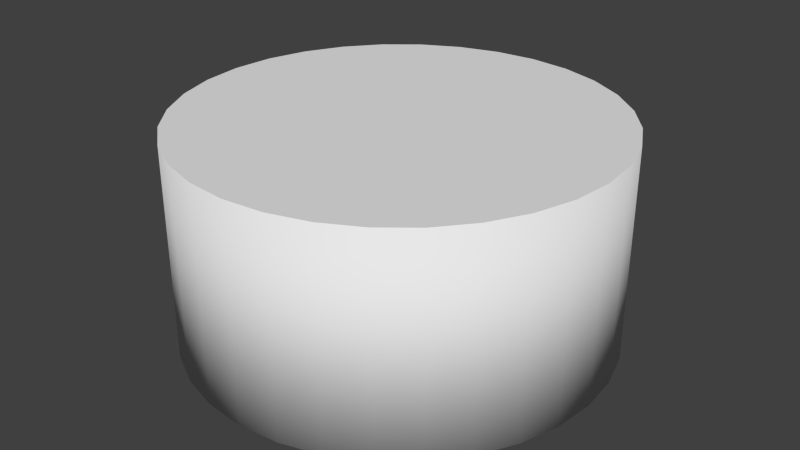 # Source: HydrogenTank.blend  (saved by Blender 2.71.0; exported with 4.5.12 LTS)
import bpy
from mathutils import Matrix  # noqa: F401  (used for matrix-valued properties, if any)

bpy.ops.wm.read_factory_settings(use_empty=True)
scene = bpy.context.scene
scene.name = 'Scene'

# ---- collections
col_collection_1 = bpy.data.collections.new('Collection 1'); scene.collection.children.link(col_collection_1)

# ---- world
world_world = bpy.data.worlds.new('World'); scene.world = world_world
world_world.color = (0.05088, 0.05088, 0.05088)
world_world.use_sun_shadow = False
world_world.sun_shadow_jitter_overblur = 0.0
world_world.cycles.sampling_method = 'MANUAL'
world_world.cycles.sample_map_resolution = 256

# ---- meshes
me_cylinder_003 = bpy.data.meshes.new('Cylinder.003')
me_cylinder_003.from_pydata([(0.0, 0.5, -0.25), (0.0, 0.5, 0.25), (0.09755, 0.4904, -0.25), (0.09755, 0.4904, 0.25), (0.1913, 0.4619, -0.25), (0.1913, 0.4619, 0.25), (0.2778, 0.4157, -0.25), (0.2778, 0.4157, 0.25), (0.3536, 0.3536, -0.25), (0.3536, 0.3536, 0.25), (0.4157, 0.2778, -0.25), (0.4157, 0.2778, 0.25), (0.4619, 0.1913, -0.25), (0.4619, 0.1913, 0.25), (0.4904, 0.09755, -0.25), (0.4904, 0.09755, 0.25), (0.5, 3.775e-08, -0.25), (0.5, 3.775e-08, 0.25), (0.4904, -0.09755, -0.25), (0.4904, -0.09755, 0.25), (0.4619, -0.1913, -0.25), (0.4619, -0.1913, 0.25), (0.4157, -0.2778, -0.25), (0.4157, -0.2778, 0.25), (0.3536, -0.3536, -0.25), (0.3536, -0.3536, 0.25), (0.2778, -0.4157, -0.25), (0.2778, -0.4157, 0.25), (0.1913, -0.4619, -0.25), (0.1913, -0.4619, 0.25), (0.09755, -0.4904, -0.25), (0.09755, -0.4904, 0.25), (-1.629e-07, -0.5, -0.25), (-1.629e-07, -0.5, 0.25), (-0.09755, -0.4904, -0.25), (-0.09755, -0.4904, 0.25), (-0.1913, -0.4619, -0.25), (-0.1913, -0.4619, 0.25), (-0.2778, -0.4157, -0.25), (-0.2778, -0.4157, 0.25), (-0.3536, -0.3536, -0.25), (-0.3536, -0.3536, 0.25), (-0.4157, -0.2778, -0.25), (-0.4157, -0.2778, 0.25), (-0.4619, -0.1913, -0.25), (-0.4619, -0.1913, 0.25), (-0.4904, -0.09754, -0.25), (-0.4904, -0.09754, 0.25), (-0.5, 4.828e-07, -0.25), (-0.5, 4.828e-07, 0.25), (-0.4904, 0.09755, -0.25), (-0.4904, 0.09755, 0.25), (-0.4619, 0.1913, -0.25), (-0.4619, 0.1913, 0.25), (-0.4157, 0.2778, -0.25), (-0.4157, 0.2778, 0.25), (-0.3536, 0.3536, -0.25), (-0.3536, 0.3536, 0.25), (-0.2778, 0.4157, -0.25), (-0.2778, 0.4157, 0.25), (-0.1913, 0.4619, -0.25), (-0.1913, 0.4619, 0.25), (-0.09754, 0.4904, -0.25), (-0.09754, 0.4904, 0.25)], [], [(0, 1, 3, 2), (2, 3, 5, 4), (4, 5, 7, 6), (6, 7, 9, 8), (8, 9, 11, 10), (10, 11, 13, 12), (12, 13, 15, 14), (14, 15, 17, 16), (16, 17, 19, 18), (18, 19, 21, 20), (20, 21, 23, 22), (22, 23, 25, 24), (24, 25, 27, 26), (26, 27, 29, 28), (28, 29, 31, 30), (30, 31, 33, 32), (32, 33, 35, 34), (34, 35, 37, 36), (36, 37, 39, 38), (38, 39, 41, 40), (40, 41, 43, 42), (42, 43, 45, 44), (44, 45, 47, 46), (46, 47, 49, 48), (48, 49, 51, 50), (50, 51, 53, 52), (52, 53, 55, 54), (54, 55, 57, 56), (56, 57, 59, 58), (58, 59, 61, 60), (3, 1, 63, 61, 59, 57, 55, 53, 51, 49, 47, 45, 43, 41, 39, 37, 35, 33, 31, 29, 27, 25, 23, 21, 19, 17, 15, 13, 11, 9, 7, 5), (62, 63, 1, 0), (60, 61, 63, 62), (0, 2, 4, 6, 8, 10, 12, 14, 16, 18, 20, 22, 24, 26, 28, 30, 32, 34, 36, 38, 40, 42, 44, 46, 48, 50, 52, 54, 56, 58, 60, 62)])
me_cylinder_003.polygons.foreach_set('use_smooth', [1, 1, 1, 1, 1, 1, 1, 1, 1, 1, 1, 1, 1, 1, 1, 1, 1, 1, 1, 1, 1, 1, 1, 1, 1, 1, 1, 1, 1, 1, 0, 1, 1, 0])
_uv = me_cylinder_003.uv_layers.new(name='UVMap')
_uv.uv.foreach_set('vector', [0.4675, 0.7703, 0.4675, 0.9836, 0.4408, 0.9836, 0.4408, 0.7703, 0.4408, 0.7703, 0.4408, 0.9836, 0.4141, 0.9836, 0.4141, 0.7703, 0.4141, 0.7703, 0.4141, 0.9836, 0.3875, 0.9836, 0.3875, 0.7703, 0.3875, 0.7703, 0.3875, 0.9836, 0.3608, 0.9836, 0.3608, 0.7703, 0.3608, 0.7703, 0.3608, 0.9836, 0.3341, 0.9836, 0.3341, 0.7703, 0.3341, 0.7703, 0.3341, 0.9836, 0.3074, 0.9836, 0.3074, 0.7703, 0.3074, 0.7703, 0.3074, 0.9836, 0.2808, 0.9836, 0.2808, 0.7703, 0.2808, 0.7703, 0.2808, 0.9836, 0.2541, 0.9836, 0.2541, 0.7703, 0.2541, 0.7703, 0.2541, 0.9836, 0.2274, 0.9836, 0.2274, 0.7703, 0.2274, 0.7703, 0.2274, 0.9836, 0.2008, 0.9836, 0.2008, 0.7703, 0.2008, 0.7703, 0.2008, 0.9836, 0.1741, 0.9836, 0.1741, 0.7703, 0.1741, 0.7703, 0.1741, 0.9836, 0.1474, 0.9836, 0.1474, 0.7703, 0.1474, 0.7703, 0.1474, 0.9836, 0.1207, 0.9836, 0.1207, 0.7703, 0.1207, 0.7703, 0.1207, 0.9836, 0.09407, 0.9836, 0.09407, 0.7703, 0.09407, 0.7703, 0.09407, 0.9836, 0.0674, 0.9836, 0.0674, 0.7703, 0.9209, 0.7703, 0.9209, 0.9836, 0.8942, 0.9836, 0.8942, 0.7703, 0.8942, 0.7703, 0.8942, 0.9836, 0.8675, 0.9836, 0.8675, 0.7703, 0.8675, 0.7703, 0.8675, 0.9836, 0.8409, 0.9836, 0.8409, 0.7703, 0.8409, 0.7703, 0.8409, 0.9836, 0.8142, 0.9836, 0.8142, 0.7703, 0.8142, 0.7703, 0.8142, 0.9836, 0.7875, 0.9836, 0.7875, 0.7703, 0.7875, 0.7703, 0.7875, 0.9836, 0.7609, 0.9836, 0.7609, 0.7703, 0.7609, 0.7703, 0.7609, 0.9836, 0.7342, 0.9836, 0.7342, 0.7703, 0.7342, 0.7703, 0.7342, 0.9836, 0.7075, 0.9836, 0.7075, 0.7703, 0.7075, 0.7703, 0.7075, 0.9836, 0.6808, 0.9836, 0.6808, 0.7703, 0.6808, 0.7703, 0.6808, 0.9836, 0.6542, 0.9836, 0.6542, 0.7703, 0.6542, 0.7703, 0.6542, 0.9836, 0.6275, 0.9836, 0.6275, 0.7703, 0.6275, 0.7703, 0.6275, 0.9836, 0.6008, 0.9836, 0.6008, 0.7703, 0.6008, 0.7703, 0.6008, 0.9836, 0.5742, 0.9836, 0.5742, 0.7703, 0.5742, 0.7703, 0.5742, 0.9836, 0.5475, 0.9836, 0.5475, 0.7703, 0.5475, 0.7703, 0.5475, 0.9836, 0.5208, 0.9836, 0.5208, 0.7703, 0.3519, 0.7866, 0.3077, 0.7954, 0.2626, 0.7954, 0.2184, 0.7866, 0.1767, 0.7693, 0.1392, 0.7442, 0.1073, 0.7124, 0.08226, 0.6749, 0.06501, 0.6332, 0.05621, 0.589, 0.05621, 0.5439, 0.06501, 0.4996, 0.08226, 0.458, 0.1073, 0.4205, 0.1392, 0.3886, 0.1767, 0.3635, 0.2184, 0.3463, 0.2626, 0.3375, 0.3077, 0.3375, 0.3519, 0.3463, 0.3936, 0.3635, 0.4311, 0.3886, 0.463, 0.4205, 0.488, 0.458, 0.5053, 0.4996, 0.5141, 0.5439, 0.5141, 0.589, 0.5053, 0.6332, 0.488, 0.6749, 0.463, 0.7124, 0.4311, 0.7442, 0.3936, 0.7693, 0.4941, 0.7703, 0.4941, 0.9836, 0.4675, 0.9836, 0.4675, 0.7703, 0.5208, 0.7703, 0.5208, 0.9836, 0.4941, 0.9836, 0.4941, 0.7703, 0.8923, 0.09545, 0.9221, 0.1253, 0.9456, 0.1603, 0.9617, 0.1993, 0.9699, 0.2406, 0.9699, 0.2828, 0.9617, 0.3242, 0.9456, 0.3631, 0.9221, 0.3982, 0.8923, 0.428, 0.8573, 0.4514, 0.8183, 0.4675, 0.7769, 0.4758, 0.7348, 0.4758, 0.6934, 0.4675, 0.6545, 0.4514, 0.6194, 0.428, 0.5896, 0.3982, 0.5662, 0.3631, 0.55, 0.3242, 0.5418, 0.2828, 0.5418, 0.2406, 0.55, 0.1993, 0.5662, 0.1603, 0.5896, 0.1253, 0.6194, 0.09545, 0.6545, 0.07203, 0.6934, 0.05589, 0.7348, 0.04766, 0.7769, 0.04766, 0.8183, 0.05589, 0.8573, 0.07203])
me_cylinder_003.use_remesh_preserve_volume = False
me_cylinder_003.use_remesh_preserve_attributes = False
me_cylinder_003.use_mirror_vertex_groups = False
me_cylinder_003.update()

# ---- objects
ob_cylinder = bpy.data.objects.new('Cylinder', me_cylinder_003)

# ---- transforms, parenting, visibility, modifiers, constraints
ob_cylinder.location = (0.1284, 0.1153, 0.1459)
ob_cylinder.lineart.crease_threshold = 0.0

# ---- collection membership
col_collection_1.objects.link(ob_cylinder)

# ---- scene / render settings (as saved in the file)
scene.frame_start = 1; scene.frame_end = 250; scene.frame_set(1)
scene.render.engine = 'BLENDER_EEVEE_NEXT'
scene.render.resolution_percentage = 50
scene.render.dither_intensity = 0.0
scene.cycles.use_denoising = False
scene.cycles.samples = 10
scene.cycles.sampling_pattern = 'TABULATED_SOBOL'
scene.cycles.light_sampling_threshold = 0.0
scene.cycles.use_adaptive_sampling = False
scene.cycles.use_light_tree = False
scene.cycles.blur_glossy = 0.0
scene.cycles.volume_bounces = 1
scene.cycles.pixel_filter_type = 'GAUSSIAN'
scene.cycles.sample_clamp_indirect = 0.0
scene.view_settings.view_transform = 'Standard'
bpy.context.view_layer.update()

# ---- added for rendering (the .blend has no active camera and no usable light): camera, sun
cam_auto = bpy.data.cameras.new('AutoCamera')
cam_auto.lens = 50.0
cam_auto.sensor_width = 36.0
cam_auto.clip_end = 1000.0
ob_auto_camera = bpy.data.objects.new('AutoCamera', cam_auto)
scene.collection.objects.link(ob_auto_camera)
ob_auto_camera.location = (1.51619, -1.55015, 1.25622)
ob_auto_camera.rotation_euler = (1.09748, -7.21219e-08, 0.694738)
scene.camera = ob_auto_camera
light_auto_sun = bpy.data.lights.new('AutoSun', 'SUN')
light_auto_sun.energy = 3.0
light_auto_sun.angle = 0.0523599
ob_auto_sun = bpy.data.objects.new('AutoSun', light_auto_sun)
scene.collection.objects.link(ob_auto_sun)
ob_auto_sun.rotation_euler = (0.872665, 0.174533, 0.523599)
bpy.context.view_layer.update()
